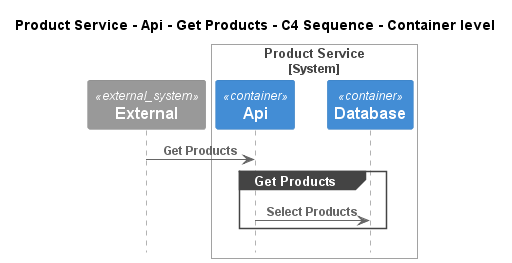

The diagram above was rendered by PlantUML. Its source (embedded in the PNG):
@startuml
!pragma layout smetana
!include ..\..\..\..\..\..\.c4s\C4_Sequence.puml

title Product Service - Api - Get Products - C4 Sequence - Container level

System_Ext(C4InterFlow.SoftwareSystems.ExternalSystem, "External", "")

System_Boundary(ECommercePlatform.SoftwareSystems.ProductService, "Product Service")
    Container(ECommercePlatform.SoftwareSystems.ProductService.Containers.Api, "Api", "", "")
    Container(ECommercePlatform.SoftwareSystems.ProductService.Containers.Database, "Database", "", "")
Boundary_End()

Rel(C4InterFlow.SoftwareSystems.ExternalSystem, ECommercePlatform.SoftwareSystems.ProductService.Containers.Api, "Get Products")
group Get Products
Rel(ECommercePlatform.SoftwareSystems.ProductService.Containers.Api, ECommercePlatform.SoftwareSystems.ProductService.Containers.Database, "Select Products")
end


@enduml